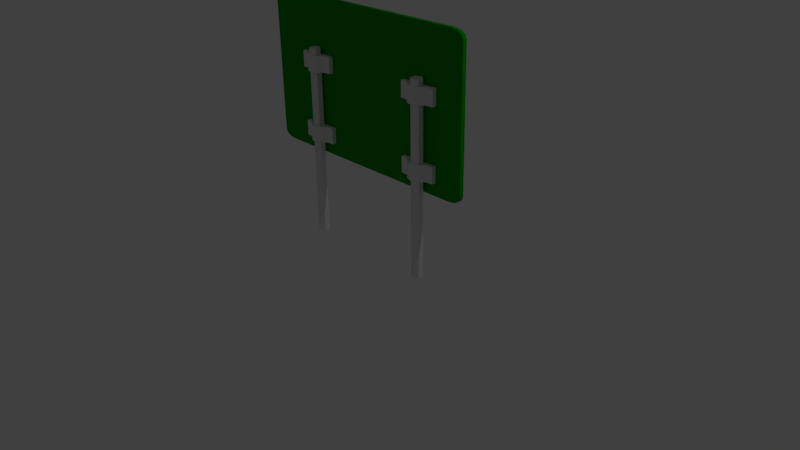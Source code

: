 # Source: sign_metal_large.blend  (saved by Blender 2.77.0; exported with 4.5.12 LTS)
import bpy
from mathutils import Matrix  # noqa: F401  (used for matrix-valued properties, if any)

bpy.ops.wm.read_factory_settings(use_empty=True)
scene = bpy.context.scene
scene.name = 'Scene'

# ---- collections
col_collection_1 = bpy.data.collections.new('Collection 1'); scene.collection.children.link(col_collection_1)

# ---- materials (node trees are filled in below, after node groups)
mat_green = bpy.data.materials.new('Green')
mat_green.alpha_threshold = 0.0
mat_green.use_transparent_shadow = False
mat_green.diffuse_color = (0.0, 0.3185, 0.0, 1.0)
mat_green.roughness = 0.5
mat_green.specular_intensity = 0.2842
mat_white = bpy.data.materials.new('White')
mat_white.alpha_threshold = 0.0
mat_white.use_transparent_shadow = False
mat_white.roughness = 0.5

# ---- material node trees

# ---- world
world_world = bpy.data.worlds.new('World'); scene.world = world_world
world_world.color = (0.05088, 0.05088, 0.05088)
world_world.use_sun_shadow = False
world_world.sun_shadow_jitter_overblur = 0.0
world_world.cycles.sampling_method = 'MANUAL'

# ---- cameras
cam_camera = bpy.data.cameras.new('Camera')
cam_camera.clip_end = 100.0
cam_camera.lens = 35.0
cam_camera.sensor_width = 32.0
cam_camera.sensor_height = 18.0
cam_camera.ortho_scale = 7.314
cam_camera.dof.focus_distance = 0.0
cam_camera.dof.aperture_fstop = 128.0

# ---- lights
light_lamp = bpy.data.lights.new('Lamp', 'POINT')
light_lamp.transmission_factor = 0.0
light_lamp.cutoff_distance = 30.0
light_lamp.energy = 100.0
light_lamp.shadow_buffer_clip_start = 1.001
light_lamp.shadow_soft_size = 0.1
light_lamp.shadow_maximum_resolution = 0.006
light_lamp.use_absolute_resolution = True

# ---- meshes
me_cylinder_002 = bpy.data.meshes.new('Cylinder.002')
me_cylinder_002.from_pydata([(0.15, 0.08379, -0.1049), (0.15, 0.08379, 0.1049), (0.1516, 0.02639, -0.1049), (0.1516, 0.02639, 0.1049), (0.1061, -0.02228, -0.1049), (0.1061, -0.02228, 0.1049), (0.0574, -0.05479, -0.1049), (0.0574, -0.05479, 0.1049), (1.272e-08, -0.06621, -0.1049), (1.272e-08, -0.06621, 0.1049), (-0.0574, -0.05479, -0.1049), (-0.0574, -0.05479, 0.1049), (-0.1061, -0.02228, -0.1049), (-0.1061, -0.02228, 0.1049), (-0.1516, 0.02639, -0.1049), (-0.1516, 0.02639, 0.1049), (-0.15, 0.08379, -0.1049), (-0.15, 0.08379, 0.1049), (-0.2515, 0.0291, 0.1049), (-0.2515, 0.0291, -0.1049), (-0.25, 0.0865, -0.1049), (-0.25, 0.0865, 0.1049), (0.25, 0.08654, 0.1049), (0.25, 0.08654, -0.1049), (0.2515, 0.02914, -0.1049), (0.2515, 0.02914, 0.1049)], [], [(3, 2, 24, 25), (2, 3, 5, 4), (4, 5, 7, 6), (6, 7, 9, 8), (8, 9, 11, 10), (10, 11, 13, 12), (12, 13, 15, 14), (15, 17, 21, 18), (0, 16, 17, 1), (0, 2, 4, 6, 8, 10, 12, 14, 16), (3, 1, 17, 15, 13, 11, 9, 7, 5), (19, 18, 21, 20), (17, 16, 20, 21), (14, 15, 18, 19), (16, 14, 19, 20), (23, 22, 25, 24), (0, 1, 22, 23), (2, 0, 23, 24), (1, 3, 25, 22)])
me_cylinder_002.use_remesh_preserve_volume = False
me_cylinder_002.use_remesh_preserve_attributes = False
me_cylinder_002.use_mirror_vertex_groups = False
me_cylinder_002.update()
me_cube_001 = bpy.data.meshes.new('Cube.001')
me_cube_001.from_pydata([(-0.9, -0.9, 1.0), (-1.0, -1.0, 0.9), (-0.95, -0.95, 0.9866), (-0.9866, -0.9866, 0.95), (-0.9, 0.9, 1.0), (-0.9325, 1.0, 0.8325), (-0.95, 0.95, 0.9866), (-0.9866, 0.9866, 0.95), (0.9, -0.9, 1.0), (1.0, -1.0, 0.9), (0.95, -0.95, 0.9866), (0.9866, -0.9866, 0.95), (0.9, 0.9, 1.0), (0.9325, 1.0, 0.8325), (0.95, 0.95, 0.9866), (0.9866, 0.9866, 0.95), (-0.9, -0.9, -1.0), (-1.0, -1.0, -0.9), (-0.95, -0.95, -0.9866), (-0.9866, -0.9866, -0.95), (-0.9325, 1.0, -0.8325), (-0.9, 0.9, -1.0), (-0.9866, 0.9866, -0.95), (-0.95, 0.95, -0.9866), (1.0, -1.0, -0.9), (0.9, -0.9, -1.0), (0.9866, -0.9866, -0.95), (0.95, -0.95, -0.9866), (0.9325, 1.0, -0.8325), (0.9, 0.9, -1.0), (0.9866, 0.9866, -0.95), (0.95, 0.95, -0.9866), (1.0, 1.0, 0.9), (-1.0, 1.0, 0.9), (-1.0, 1.0, -0.9), (1.0, 1.0, -0.9), (0.9552, 1.0, 0.8552), (-0.9552, 1.0, 0.8552), (-0.9552, 1.0, -0.8552), (0.9552, 1.0, -0.8552)], [], [(8, 12, 4, 0), (5, 13, 28, 20), (9, 1, 17, 24), (32, 9, 24, 35), (0, 4, 6, 2), (2, 6, 7, 3), (3, 7, 33, 1), (4, 12, 14, 6), (6, 14, 15, 7), (7, 15, 32, 33), (12, 8, 10, 14), (14, 10, 11, 15), (15, 11, 9, 32), (8, 0, 2, 10), (10, 2, 3, 11), (11, 3, 1, 9), (1, 33, 34, 17), (21, 16, 18, 23), (23, 18, 19, 22), (22, 19, 17, 34), (29, 21, 23, 31), (31, 23, 22, 30), (30, 22, 34, 35), (25, 29, 31, 27), (27, 31, 30, 26), (26, 30, 35, 24), (16, 25, 27, 18), (18, 27, 26, 19), (19, 26, 24, 17), (16, 21, 29, 25), (36, 37, 33, 32), (38, 39, 35, 34), (37, 38, 34, 33), (39, 36, 32, 35), (13, 5, 37, 36), (20, 28, 39, 38), (5, 20, 38, 37), (28, 13, 36, 39)])
me_cube_001.polygons.foreach_set('material_index', [0, 0, 0, 0, 0, 0, 0, 0, 0, 0, 0, 0, 0, 0, 0, 0, 0, 0, 0, 0, 0, 0, 0, 0, 0, 0, 0, 0, 0, 0, 0, 0, 0, 0, 1, 1, 1, 1])
me_cube_001.materials.append(mat_green)
me_cube_001.materials.append(mat_white)
me_cube_001.use_remesh_preserve_volume = False
me_cube_001.use_remesh_preserve_attributes = False
me_cube_001.use_mirror_vertex_groups = False
me_cube_001.update()
me_cylinder_001 = bpy.data.meshes.new('Cylinder.001')
me_cylinder_001.from_pydata([(0.0, 0.075, -1.0), (0.0, 0.075, 1.5), (0.06495, 0.0375, -1.0), (0.06495, 0.0375, 1.5), (0.06495, -0.0375, -1.0), (0.06495, -0.0375, 1.5), (-6.557e-09, -0.075, -1.0), (-6.557e-09, -0.075, 1.5), (-0.06495, -0.0375, -1.0), (-0.06495, -0.0375, 1.5), (-0.06495, 0.0375, -1.0), (-0.06495, 0.0375, 1.5)], [], [(0, 1, 3, 2), (2, 3, 5, 4), (4, 5, 7, 6), (6, 7, 9, 8), (3, 1, 11, 9, 7, 5), (8, 9, 11, 10), (10, 11, 1, 0), (0, 2, 4, 6, 8, 10)])
me_cylinder_001.use_remesh_preserve_volume = False
me_cylinder_001.use_remesh_preserve_attributes = False
me_cylinder_001.use_mirror_vertex_groups = False
me_cylinder_001.update()
me_cylinder = bpy.data.meshes.new('Cylinder')
me_cylinder.from_pydata([(0.0, 0.075, -1.0), (0.0, 0.075, 1.5), (0.06495, 0.0375, -1.0), (0.06495, 0.0375, 1.5), (0.06495, -0.0375, -1.0), (0.06495, -0.0375, 1.5), (-6.557e-09, -0.075, -1.0), (-6.557e-09, -0.075, 1.5), (-0.06495, -0.0375, -1.0), (-0.06495, -0.0375, 1.5), (-0.06495, 0.0375, -1.0), (-0.06495, 0.0375, 1.5)], [], [(0, 1, 3, 2), (2, 3, 5, 4), (4, 5, 7, 6), (6, 7, 9, 8), (3, 1, 11, 9, 7, 5), (8, 9, 11, 10), (10, 11, 1, 0), (0, 2, 4, 6, 8, 10)])
me_cylinder.use_remesh_preserve_volume = False
me_cylinder.use_remesh_preserve_attributes = False
me_cylinder.use_mirror_vertex_groups = False
me_cylinder.update()

# ---- objects
ob_metalsign = bpy.data.objects.new('MetalSign', None)
ob_clamp_1_001 = bpy.data.objects.new('Clamp 1.001', me_cylinder_002)
ob_clamp_2_001 = bpy.data.objects.new('Clamp 2.001', me_cylinder_002)
ob_clamp_2 = bpy.data.objects.new('Clamp 2', me_cylinder_002)
ob_clamp_1 = bpy.data.objects.new('Clamp 1', me_cylinder_002)
ob_sign = bpy.data.objects.new('Sign', me_cube_001)
ob_post_2 = bpy.data.objects.new('Post 2', me_cylinder_001)
ob_post_1 = bpy.data.objects.new('Post 1', me_cylinder)
ob_lamp = bpy.data.objects.new('Lamp', light_lamp)
ob_camera = bpy.data.objects.new('Camera', cam_camera)

# ---- transforms, parenting, visibility, modifiers, constraints
ob_metalsign.location = (0.0, 0.0, 0.0)
ob_metalsign.empty_image_offset = (0.0, 0.0)
ob_metalsign.lineart.crease_threshold = 0.0
ob_clamp_1_001.parent = ob_metalsign
ob_clamp_1_001.location = (-0.9972, -0.01894, 1.402)
ob_clamp_1_001.lineart.crease_threshold = 0.0
ob_clamp_2_001.parent = ob_metalsign
ob_clamp_2_001.location = (0.7848, -0.01894, 1.402)
ob_clamp_2_001.lineart.crease_threshold = 0.0
ob_clamp_2.parent = ob_metalsign
ob_clamp_2.location = (0.7848, -0.01894, 2.323)
ob_clamp_2.lineart.crease_threshold = 0.0
ob_clamp_1.parent = ob_metalsign
ob_clamp_1.location = (-0.9972, -0.01894, 2.323)
ob_clamp_1.lineart.crease_threshold = 0.0
ob_sign.parent = ob_metalsign
ob_sign.location = (-0.1981, 0.09709, 2.127)
ob_sign.scale = (1.615, 0.028, 1.0)
ob_sign.lineart.crease_threshold = 0.0
ob_post_2.parent = ob_metalsign
ob_post_2.location = (0.8, 0.0, 1.01)
ob_post_2.lineart.crease_threshold = 0.0
ob_post_1.parent = ob_metalsign
ob_post_1.location = (-1.0, 0.0, 1.01)
ob_post_1.lineart.crease_threshold = 0.0
ob_lamp.location = (4.076, 1.005, 5.904)
ob_lamp.rotation_euler = (0.6503, 0.05522, 1.866)
ob_lamp.lock_rotations_4d = False
ob_lamp.empty_display_type = 'ARROWS'
ob_lamp.color = (0.0, 0.0, 0.0, 0.0)
ob_lamp.lineart.crease_threshold = 0.0
ob_camera.location = (7.481, -6.508, 5.344)
ob_camera.rotation_euler = (1.109, 0.01082, 0.8149)
ob_camera.lock_rotations_4d = False
ob_camera.empty_display_type = 'ARROWS'
ob_camera.color = (0.0, 0.0, 0.0, 0.0)
ob_camera.display_type = 'WIRE'
ob_camera.lineart.crease_threshold = 0.0

# ---- collection membership
col_collection_1.objects.link(ob_metalsign)
col_collection_1.objects.link(ob_clamp_1_001)
col_collection_1.objects.link(ob_clamp_2_001)
col_collection_1.objects.link(ob_clamp_2)
col_collection_1.objects.link(ob_clamp_1)
col_collection_1.objects.link(ob_sign)
col_collection_1.objects.link(ob_post_2)
col_collection_1.objects.link(ob_post_1)
col_collection_1.objects.link(ob_lamp)
col_collection_1.objects.link(ob_camera)

# ---- scene / render settings (as saved in the file)
scene.camera = ob_camera
scene.frame_start = 1; scene.frame_end = 250; scene.frame_set(1)
scene.render.engine = 'BLENDER_EEVEE_NEXT'
scene.render.resolution_percentage = 50
scene.render.dither_intensity = 0.0
scene.cycles.use_denoising = False
scene.cycles.samples = 128
scene.cycles.sampling_pattern = 'TABULATED_SOBOL'
scene.cycles.light_sampling_threshold = 0.0
scene.cycles.use_adaptive_sampling = False
scene.cycles.use_light_tree = False
scene.cycles.blur_glossy = 0.0
scene.cycles.sample_clamp_indirect = 0.0
scene.view_settings.view_transform = 'Standard'
bpy.context.view_layer.update()
